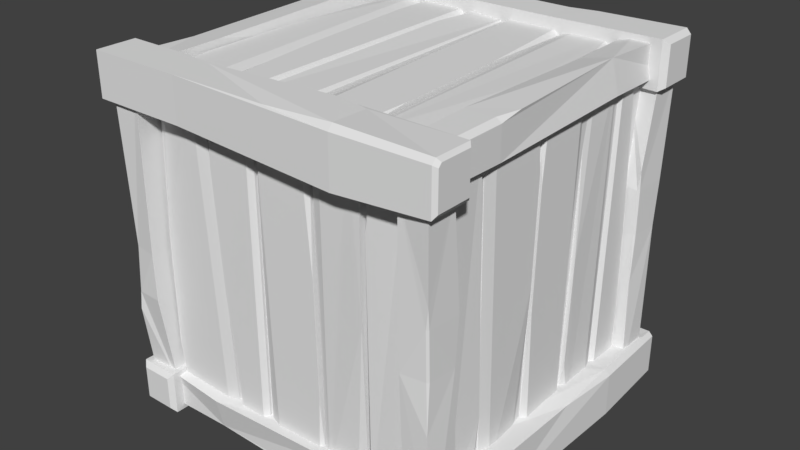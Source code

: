 # Source: Crate.blend  (saved by Blender 2.79.0; exported with 4.5.12 LTS)
import bpy
from mathutils import Matrix  # noqa: F401  (used for matrix-valued properties, if any)

bpy.ops.wm.read_factory_settings(use_empty=True)
scene = bpy.context.scene
scene.name = 'Scene'

# ---- collections
col_collection_1 = bpy.data.collections.new('Collection 1'); scene.collection.children.link(col_collection_1)

# ---- materials (node trees are filled in below, after node groups)
mat_cratematerial = bpy.data.materials.new('CrateMaterial')
mat_cratematerial.alpha_threshold = 0.0
mat_cratematerial.use_transparent_shadow = False
mat_cratematerial.roughness = 0.5

# ---- material node trees

# ---- world
world_world = bpy.data.worlds.new('World'); scene.world = world_world
world_world.color = (0.05088, 0.05088, 0.05088)
world_world.use_sun_shadow = False
world_world.sun_shadow_jitter_overblur = 0.0
world_world.cycles.sampling_method = 'MANUAL'

# ---- meshes
me_plane = bpy.data.meshes.new('Plane')
me_plane.from_pydata([(1.902, -2.326, 0.6586), (1.906, -2.335, -1.395), (1.169, -2.323, 0.6571), (1.173, -2.332, -1.396), (1.53, -2.325, 0.6578), (1.511, -2.325, 0.6578), (1.4, -2.333, -1.396), (1.419, -2.333, -1.396), (0.4184, -2.329, -1.441), (1.173, -2.282, -1.396), (1.202, -2.253, -1.396), (1.198, -2.245, 0.6568), (1.169, -2.273, 0.6569), (1.857, -2.256, -1.395), (1.905, -2.255, -1.08), (1.906, -2.305, -1.395), (1.836, -2.268, 0.6583), (1.902, -2.287, 0.6585), (1.904, -2.252, -0.404), (1.608, -2.246, 0.6577), (1.531, -2.265, 0.6576), (1.42, -2.272, -1.396), (1.497, -2.254, -1.396), (1.445, -2.251, -0.5656), (1.4, -2.289, -1.396), (1.365, -2.254, -1.396), (1.487, -2.248, 0.201), (1.474, -2.246, 0.6574), (1.511, -2.284, 0.6576), (0.4141, -2.32, 0.6125), (1.151, -2.332, -1.439), (1.147, -2.323, 0.614), (0.7118, -2.33, -1.444), (0.7311, -2.33, -1.444), (0.7639, -2.322, 0.6126), (0.7445, -2.322, 0.6119), (1.147, -2.274, 0.6138), (1.118, -2.245, 0.6137), (1.068, -2.253, -1.44), (1.151, -2.282, -1.439), (0.4875, -2.242, 0.6119), (0.415, -2.243, 0.2972), (0.4142, -2.29, 0.6124), (0.484, -2.27, -1.441), (0.4185, -2.289, -1.441), (0.4165, -2.246, -0.3787), (0.6886, -2.265, -1.445), (0.712, -2.27, -1.445), (0.7448, -2.262, 0.6116), (0.6782, -2.243, 0.6091), (0.7509, -2.246, -0.2191), (0.764, -2.278, 0.6125), (0.8101, -2.243, 0.6131), (0.7387, -2.249, -0.9868), (0.7589, -2.251, -1.443), (0.7313, -2.289, -1.444), (0.1292, -2.319, 0.6348), (0.08325, -2.327, -1.418), (0.3745, -2.32, 0.6315), (0.4015, -2.328, -1.425), (0.08351, -2.265, -1.418), (0.1124, -2.248, -1.419), (0.1372, -2.261, 0.6344), (0.1294, -2.269, 0.6346), (0.3988, -2.274, -1.198), (0.4017, -2.285, -1.425), (0.3668, -2.25, -1.427), (0.3808, -2.243, 0.1741), (0.3055, -2.243, 0.6264), (0.3747, -2.279, 0.6314), (0.116, -4.28, 0.6586), (0.1117, -4.272, -1.395), (0.8486, -4.283, 0.6571), (0.8443, -4.275, -1.396), (0.4871, -4.281, 0.6578), (0.5064, -4.281, 0.6578), (0.6174, -4.274, -1.396), (0.5981, -4.274, -1.396), (1.599, -4.278, -1.441), (0.8441, -4.325, -1.396), (0.8151, -4.353, -1.396), (0.8194, -4.361, 0.6568), (0.8484, -4.333, 0.6569), (0.16, -4.351, -1.395), (0.112, -4.352, -1.08), (0.1116, -4.302, -1.395), (0.1811, -4.339, 0.6583), (0.1158, -4.319, 0.6585), (0.1134, -4.354, -0.404), (0.4092, -4.36, 0.6577), (0.4868, -4.342, 0.6576), (0.5979, -4.334, -1.396), (0.5203, -4.352, -1.396), (0.5722, -4.356, -0.5656), (0.6173, -4.317, -1.396), (0.6522, -4.353, -1.396), (0.5307, -4.358, 0.201), (0.5436, -4.36, 0.6574), (0.5062, -4.323, 0.6576), (1.603, -4.286, 0.6125), (0.8665, -4.275, -1.439), (0.8709, -4.283, 0.614), (1.306, -4.276, -1.444), (1.286, -4.276, -1.444), (1.254, -4.284, 0.6126), (1.273, -4.284, 0.6119), (0.8706, -4.333, 0.6138), (0.8994, -4.362, 0.6137), (0.9495, -4.354, -1.44), (0.8663, -4.324, -1.439), (1.53, -4.364, 0.6119), (1.602, -4.363, 0.2972), (1.603, -4.316, 0.6124), (1.533, -4.336, -1.441), (1.599, -4.317, -1.441), (1.601, -4.361, -0.3787), (1.329, -4.342, -1.445), (1.305, -4.337, -1.445), (1.273, -4.345, 0.6116), (1.339, -4.363, 0.6091), (1.267, -4.36, -0.2191), (1.253, -4.328, 0.6125), (1.207, -4.363, 0.6131), (1.279, -4.357, -0.9868), (1.259, -4.355, -1.443), (1.286, -4.318, -1.444), (1.888, -4.287, 0.6348), (1.934, -4.279, -1.418), (1.643, -4.286, 0.6315), (1.616, -4.278, -1.425), (1.934, -4.342, -1.418), (1.905, -4.358, -1.419), (1.88, -4.345, 0.6344), (1.888, -4.337, 0.6346), (1.619, -4.332, -1.198), (1.616, -4.321, -1.425), (1.651, -4.357, -1.427), (1.637, -4.363, 0.1741), (1.712, -4.363, 0.6264), (1.643, -4.327, 0.6314), (0.1385, -2.239, 0.5912), (0.1342, -4.292, 0.583), (0.7587, -2.24, 0.5943), (0.7544, -4.293, 0.5861), (0.3972, -2.239, 0.5928), (0.4165, -2.239, 0.5929), (0.5276, -4.293, 0.5851), (0.5083, -4.293, 0.5851), (1.834, -4.331, 0.5891), (0.7542, -4.293, 0.636), (0.7252, -4.294, 0.6647), (0.7296, -2.24, 0.673), (0.7585, -2.24, 0.6442), (0.1825, -4.292, 0.662), (0.1345, -3.977, 0.663), (0.1341, -4.292, 0.6131), (0.2036, -2.239, 0.6501), (0.1383, -2.239, 0.6306), (0.1359, -3.301, 0.6658), (0.3194, -2.239, 0.6712), (0.397, -2.24, 0.653), (0.508, -4.293, 0.6453), (0.4304, -4.293, 0.6635), (0.4824, -3.463, 0.667), (0.5274, -4.293, 0.6288), (0.5624, -4.293, 0.6641), (0.4409, -2.696, 0.6699), (0.4538, -2.24, 0.6718), (0.4164, -2.24, 0.6341), (1.798, -2.279, 0.5973), (1.102, -4.344, 0.586), (1.066, -2.291, 0.5942), (1.541, -4.341, 0.5879), (1.522, -4.34, 0.5878), (1.449, -2.285, 0.5958), (1.468, -2.286, 0.5959), (1.066, -2.292, 0.6441), (1.094, -2.291, 0.6731), (1.185, -4.344, 0.6651), (1.102, -4.345, 0.6359), (1.725, -2.281, 0.6758), (1.804, -2.594, 0.6748), (1.798, -2.279, 0.6274), (1.769, -4.333, 0.6474), (1.834, -4.332, 0.6285), (1.815, -3.27, 0.6721), (1.564, -4.341, 0.6531), (1.541, -4.341, 0.6481), (1.468, -2.286, 0.6561), (1.534, -2.287, 0.675), (1.478, -3.117, 0.6714), (1.448, -2.286, 0.6395), (1.402, -2.286, 0.6744), (1.505, -3.884, 0.6683), (1.494, -4.34, 0.6664), (1.522, -4.341, 0.629), (1.039, -2.262, 0.5986), (1.085, -4.315, 0.5906), (0.7942, -2.266, 0.5976), (0.7672, -4.322, 0.5892), (1.085, -4.315, 0.6531), (1.056, -4.316, 0.6693), (1.032, -2.263, 0.6562), (1.039, -2.263, 0.6485), (0.7699, -4.095, 0.6434), (0.767, -4.322, 0.6329), (0.8019, -4.325, 0.6681), (0.7879, -2.723, 0.6745), (0.8632, -2.271, 0.6743), (0.7941, -2.266, 0.6388), (1.948, -3.508, -1.456), (1.939, -3.433, 0.5961), (1.951, -2.733, -1.438), (1.942, -2.662, 0.6112), (1.949, -3.878, -1.442), (1.949, -2.473, -1.457), (1.941, -2.5, 0.5987), (1.941, -3.92, 0.6137), (1.945, -2.982, 0.6541), (1.992, -2.662, 0.6114), (2.021, -2.638, 0.6099), (2.029, -2.708, -1.44), (2.001, -2.733, -1.438), (2.018, -3.482, 0.5981), (2.019, -3.444, 0.2816), (1.969, -3.433, 0.5962), (2.006, -3.573, -1.453), (1.987, -3.507, -1.456), (2.022, -3.469, -0.3938), (2.028, -3.801, -1.445), (2.009, -3.878, -1.442), (2.002, -3.919, 0.6139), (2.02, -3.842, 0.6112), (2.023, -2.489, -0.2323), (1.985, -2.499, 0.5988), (2.02, -2.529, 0.6009), (2.026, -2.479, -0.9999), (2.028, -2.504, -1.455), (1.99, -2.473, -1.457), (1.954, -3.081, -1.397), (1.942, -2.993, 0.6343), (1.951, -3.102, -1.416), (1.944, -2.688, 0.6441), (1.944, -3.413, 0.66), (1.952, -3.484, -1.395), (1.952, -2.751, -1.411), (2.0, -3.102, -1.416), (2.029, -3.131, -1.414), (2.021, -3.076, 0.6393), (1.992, -2.993, 0.6344), (2.032, -3.008, -1.4), (2.031, -3.065, -1.082), (1.984, -3.081, -1.397), (2.004, -2.916, 0.6512), (1.985, -2.982, 0.6542), (2.028, -3.033, -0.4067), (2.009, -2.712, 0.646), (2.004, -2.688, 0.6444), (2.012, -2.751, -1.411), (2.031, -2.817, -1.405), (2.028, -3.455, -0.5639), (1.996, -3.484, -1.395), (2.031, -3.438, -1.398), (2.025, -3.428, 0.2034), (2.023, -3.385, 0.6576), (1.985, -3.412, 0.6601), (1.955, -4.159, -1.429), (1.947, -4.255, 0.6215), (1.954, -3.913, -1.42), (1.946, -3.937, 0.6361), (2.009, -4.254, 0.6217), (2.026, -4.226, 0.6232), (2.012, -4.151, -1.429), (2.005, -4.158, -1.429), (2.0, -3.934, 0.409), (1.989, -3.937, 0.6363), (2.024, -3.971, 0.638), (2.031, -3.918, -0.9627), (2.031, -3.983, -1.417), (1.995, -3.913, -1.42), (0.01582, -3.1, -1.447), (0.04507, -3.254, 0.6003), (0.01261, -3.874, -1.46), (0.04183, -4.025, 0.5855), (0.01455, -2.73, -1.419), (0.01375, -4.133, -1.489), (0.04259, -4.187, 0.5666), (0.0434, -2.769, 0.6368), (0.0394, -3.707, 0.6408), (-0.00807, -4.025, 0.5862), (-0.03683, -4.049, 0.584), (-0.06606, -3.899, -1.461), (-0.0373, -3.875, -1.459), (-0.03386, -3.205, 0.605), (-0.03818, -3.23, 0.2873), (0.01497, -3.254, 0.6007), (-0.04298, -3.035, -1.441), (-0.02358, -3.1, -1.446), (-0.04781, -3.18, -0.3866), (-0.06395, -2.807, -1.424), (-0.04565, -2.73, -1.418), (-0.0168, -2.769, 0.6376), (-0.0351, -2.846, 0.6321), (-0.04783, -4.166, -0.2633), (-0.001044, -4.187, 0.5672), (-0.03628, -4.158, 0.5708), (-0.0586, -4.146, -1.031), (-0.06514, -4.102, -1.484), (-0.02746, -4.134, -1.488), (0.01017, -3.528, -1.404), (0.03863, -3.695, 0.6216), (0.01709, -3.506, -1.423), (0.04043, -4.0, 0.6194), (0.03715, -3.277, 0.6636), (0.01571, -3.125, -1.387), (0.01128, -3.858, -1.432), (-0.03282, -3.507, -1.422), (-0.06178, -3.478, -1.419), (-0.04044, -3.612, 0.6304), (-0.01128, -3.695, 0.6221), (-0.06835, -3.602, -1.409), (-0.06411, -3.556, -1.09), (-0.01993, -3.529, -1.404), (-0.01896, -3.773, 0.6359), (-2.783e-06, -3.707, 0.6413), (-0.05449, -3.615, -0.4163), (-0.02482, -3.977, 0.6228), (-0.01977, -4.0, 0.6202), (-0.04891, -3.858, -1.431), (-0.06767, -3.792, -1.423), (-0.05439, -3.187, -0.5571), (-0.02793, -3.126, -1.387), (-0.0629, -3.171, -1.391), (-0.04638, -3.244, 0.2085), (-0.04153, -3.305, 0.6607), (-0.004067, -3.277, 0.664), (0.00897, -2.45, -1.395), (0.03806, -2.434, 0.6577), (0.01002, -2.696, -1.396), (0.03946, -2.752, 0.6599), (-0.02447, -2.434, 0.6586), (-0.04057, -2.463, 0.659), (-0.04861, -2.458, -1.394), (-0.04093, -2.45, -1.395), (-0.01704, -2.746, 0.4335), (-0.004181, -2.752, 0.6605), (-0.03941, -2.718, 0.664), (-0.0622, -2.708, -0.9375), (-0.06669, -2.627, -1.389), (-0.0312, -2.696, -1.395)], [], [(43, 44, 45), (35, 32, 47, 48), (40, 41, 42), (0, 1, 15, 14, 18, 17), (27, 26, 23, 25, 10, 11), (54, 53, 50, 52, 37, 38), (31, 30, 39, 36), (8, 29, 42, 41, 45, 44), (9, 12, 11, 10), (3, 2, 12, 9), (13, 14, 15), (16, 17, 18), (7, 4, 20, 21), (19, 22, 21, 20), (16, 18, 14, 13, 22, 19), (23, 24, 25), (36, 39, 38, 37), (26, 27, 28), (5, 6, 24, 23, 26, 28), (46, 49, 48, 47), (43, 45, 41, 40, 49, 46), (50, 51, 52), (53, 54, 55), (33, 34, 51, 50, 53, 55), (68, 67, 64, 66, 61, 62), (60, 63, 62, 61), (57, 56, 63, 60), (64, 65, 66), (67, 68, 69), (58, 59, 65, 64, 67, 69), (113, 114, 115), (105, 102, 117, 118), (110, 111, 112), (70, 71, 85, 84, 88, 87), (97, 96, 93, 95, 80, 81), (124, 123, 120, 122, 107, 108), (101, 100, 109, 106), (78, 99, 112, 111, 115, 114), (79, 82, 81, 80), (73, 72, 82, 79), (83, 84, 85), (86, 87, 88), (77, 74, 90, 91), (89, 92, 91, 90), (86, 88, 84, 83, 92, 89), (93, 94, 95), (106, 109, 108, 107), (96, 97, 98), (75, 76, 94, 93, 96, 98), (116, 119, 118, 117), (113, 115, 111, 110, 119, 116), (120, 121, 122), (123, 124, 125), (103, 104, 121, 120, 123, 125), (138, 137, 134, 136, 131, 132), (130, 133, 132, 131), (127, 126, 133, 130), (134, 135, 136), (137, 138, 139), (128, 129, 135, 134, 137, 139), (183, 184, 185), (175, 172, 187, 188), (180, 181, 182), (140, 141, 155, 154, 158, 157), (167, 166, 163, 165, 150, 151), (194, 193, 190, 192, 177, 178), (171, 170, 179, 176), (148, 169, 182, 181, 185, 184), (149, 152, 151, 150), (143, 142, 152, 149), (153, 154, 155), (156, 157, 158), (147, 144, 160, 161), (159, 162, 161, 160), (156, 158, 154, 153, 162, 159), (163, 164, 165), (176, 179, 178, 177), (166, 167, 168), (145, 146, 164, 163, 166, 168), (186, 189, 188, 187), (183, 185, 181, 180, 189, 186), (190, 191, 192), (193, 194, 195), (173, 174, 191, 190, 193, 195), (208, 207, 204, 206, 201, 202), (200, 203, 202, 201), (197, 196, 203, 200), (204, 205, 206), (207, 208, 209), (198, 199, 205, 204, 207, 209), (253, 254, 255), (245, 242, 257, 258), (250, 251, 252), (210, 211, 225, 224, 228, 227), (237, 236, 233, 235, 220, 221), (264, 263, 260, 262, 247, 248), (241, 240, 249, 246), (218, 239, 252, 251, 255, 254), (219, 222, 221, 220), (213, 212, 222, 219), (223, 224, 225), (226, 227, 228), (217, 214, 230, 231), (229, 232, 231, 230), (226, 228, 224, 223, 232, 229), (233, 234, 235), (246, 249, 248, 247), (236, 237, 238), (215, 216, 234, 233, 236, 238), (256, 259, 258, 257), (253, 255, 251, 250, 259, 256), (260, 261, 262), (263, 264, 265), (243, 244, 261, 260, 263, 265), (278, 277, 274, 276, 271, 272), (270, 273, 272, 271), (267, 266, 273, 270), (274, 275, 276), (277, 278, 279), (268, 269, 275, 274, 277, 279), (323, 324, 325), (315, 312, 327, 328), (320, 321, 322), (280, 281, 295, 294, 298, 297), (307, 306, 303, 305, 290, 291), (334, 333, 330, 332, 317, 318), (311, 310, 319, 316), (288, 309, 322, 321, 325, 324), (289, 292, 291, 290), (283, 282, 292, 289), (293, 294, 295), (296, 297, 298), (287, 284, 300, 301), (299, 302, 301, 300), (296, 298, 294, 293, 302, 299), (303, 304, 305), (316, 319, 318, 317), (306, 307, 308), (285, 286, 304, 303, 306, 308), (326, 329, 328, 327), (323, 325, 321, 320, 329, 326), (330, 331, 332), (333, 334, 335), (313, 314, 331, 330, 333, 335), (348, 347, 344, 346, 341, 342), (340, 343, 342, 341), (337, 336, 343, 340), (344, 345, 346), (347, 348, 349), (338, 339, 345, 344, 347, 349)])
_uv = me_plane.uv_layers.new(name='UVMap')
_uv.uv.foreach_set('vector', [0.3088, 0.8629, 0.3103, 0.8629, 0.3104, 0.8871, 0.3155, 0.9565, 0.3155, 0.9096, 0.3169, 0.9096, 0.3169, 0.9565, 0.3089, 0.9097, 0.3105, 0.9025, 0.3105, 0.9097, 0.3245, 0.8628, 0.3245, 0.9096, 0.3238, 0.9096, 0.3227, 0.9024, 0.3227, 0.887, 0.3236, 0.8628, 0.1806, 0.9106, 0.1803, 0.9002, 0.1813, 0.8828, 0.1832, 0.8639, 0.1869, 0.8639, 0.1869, 0.9106, 0.3752, 0.8629, 0.3747, 0.8525, 0.3751, 0.835, 0.3764, 0.816, 0.3835, 0.816, 0.3822, 0.8628, 0.4398, 0.816, 0.4398, 0.8628, 0.4387, 0.8628, 0.4387, 0.816, 0.4115, 0.816, 0.4115, 0.8628, 0.4108, 0.8628, 0.4097, 0.8556, 0.4097, 0.8402, 0.4106, 0.816, 0.1875, 0.8639, 0.1875, 0.9107, 0.1869, 0.9106, 0.1869, 0.8639, 0.2262, 0.817, 0.2262, 0.8638, 0.2251, 0.8638, 0.2251, 0.817, 0.3227, 0.9096, 0.3227, 0.9024, 0.3238, 0.9096, 0.3289, 0.8633, 0.3274, 0.8634, 0.3261, 0.8392, 0.4328, 0.816, 0.4328, 0.8628, 0.4314, 0.8628, 0.4314, 0.816, 0.3341, 0.863, 0.3341, 0.8161, 0.3359, 0.816, 0.3359, 0.8629, 0.3289, 0.8633, 0.3261, 0.8392, 0.3252, 0.8238, 0.3259, 0.8166, 0.3341, 0.8161, 0.3341, 0.863, 0.1539, 0.8828, 0.1531, 0.8639, 0.1539, 0.8639, 0.3841, 0.816, 0.3841, 0.8628, 0.3822, 0.8628, 0.3835, 0.816, 0.1539, 0.9003, 0.1539, 0.9107, 0.153, 0.9107, 0.1521, 0.9107, 0.1521, 0.8639, 0.1531, 0.8639, 0.1539, 0.8828, 0.1539, 0.9003, 0.153, 0.9107, 0.3041, 0.8628, 0.3045, 0.9096, 0.303, 0.9097, 0.3036, 0.8628, 0.3088, 0.8629, 0.3104, 0.8871, 0.3105, 0.9025, 0.3089, 0.9097, 0.3045, 0.9096, 0.3041, 0.8628, 0.3751, 0.835, 0.3754, 0.816, 0.3764, 0.816, 0.4389, 0.8993, 0.4389, 0.9097, 0.4381, 0.9097, 0.4371, 0.9097, 0.4371, 0.8629, 0.4381, 0.8629, 0.4389, 0.8818, 0.4389, 0.8993, 0.4381, 0.9097, 0.4091, 0.9096, 0.4071, 0.8994, 0.406, 0.8681, 0.4066, 0.8629, 0.4124, 0.8629, 0.4129, 0.9097, 0.4131, 0.8629, 0.4131, 0.9097, 0.4129, 0.9097, 0.4124, 0.8629, 0.4272, 0.816, 0.4272, 0.8628, 0.4261, 0.8628, 0.4258, 0.816, 0.3553, 0.8681, 0.3551, 0.8629, 0.3559, 0.8629, 0.4071, 0.8994, 0.4091, 0.9096, 0.4075, 0.9098, 0.3541, 0.9098, 0.3541, 0.8629, 0.3551, 0.8629, 0.3553, 0.8681, 0.3559, 0.8994, 0.3551, 0.9098, 0.3524, 0.863, 0.3539, 0.863, 0.354, 0.8872, 0.3141, 0.9565, 0.3141, 0.9096, 0.3155, 0.9096, 0.3155, 0.9565, 0.3524, 0.9097, 0.3541, 0.9026, 0.3541, 0.9097, 0.3105, 0.9096, 0.3105, 0.8628, 0.3112, 0.8628, 0.3123, 0.87, 0.3123, 0.8854, 0.3114, 0.9096, 0.1825, 0.8638, 0.1822, 0.8534, 0.1832, 0.8359, 0.185, 0.817, 0.1887, 0.817, 0.1887, 0.8638, 0.3846, 0.8629, 0.3841, 0.8525, 0.3844, 0.835, 0.3858, 0.816, 0.3928, 0.816, 0.3916, 0.8628, 0.4353, 0.8628, 0.4353, 0.816, 0.4364, 0.816, 0.4364, 0.8628, 0.4133, 0.816, 0.4133, 0.8628, 0.4126, 0.8628, 0.4115, 0.8556, 0.4115, 0.8402, 0.4124, 0.816, 0.1894, 0.817, 0.1894, 0.8638, 0.1887, 0.8638, 0.1887, 0.817, 0.2274, 0.817, 0.2274, 0.8638, 0.2262, 0.8638, 0.2262, 0.817, 0.3124, 0.8628, 0.3123, 0.87, 0.3112, 0.8628, 0.3396, 0.8633, 0.3381, 0.8634, 0.3367, 0.8392, 0.4341, 0.816, 0.4341, 0.8628, 0.4328, 0.8628, 0.4328, 0.816, 0.3448, 0.863, 0.3448, 0.8161, 0.3465, 0.816, 0.3465, 0.8629, 0.3396, 0.8633, 0.3367, 0.8392, 0.3359, 0.8238, 0.3366, 0.8166, 0.3448, 0.8161, 0.3448, 0.863, 0.1728, 0.8828, 0.172, 0.8639, 0.1728, 0.8639, 0.3935, 0.816, 0.3935, 0.8628, 0.3916, 0.8628, 0.3928, 0.816, 0.1728, 0.9003, 0.1728, 0.9107, 0.1719, 0.9107, 0.171, 0.9107, 0.171, 0.8639, 0.172, 0.8639, 0.1728, 0.8828, 0.1728, 0.9003, 0.1719, 0.9107, 0.3477, 0.8629, 0.3481, 0.9097, 0.3465, 0.9097, 0.3472, 0.8629, 0.3524, 0.863, 0.354, 0.8872, 0.3541, 0.9026, 0.3524, 0.9097, 0.3481, 0.9097, 0.3477, 0.8629, 0.3844, 0.835, 0.3848, 0.8161, 0.3858, 0.816, 0.4389, 0.8733, 0.4389, 0.8629, 0.4398, 0.8629, 0.4407, 0.8629, 0.4407, 0.9097, 0.4397, 0.9097, 0.4389, 0.8908, 0.4389, 0.8733, 0.4398, 0.8629, 0.2048, 0.9106, 0.2029, 0.9004, 0.2018, 0.8691, 0.2024, 0.8639, 0.2082, 0.8639, 0.2087, 0.9107, 0.2088, 0.8639, 0.2088, 0.9107, 0.2087, 0.9107, 0.2082, 0.8639, 0.2173, 0.817, 0.2173, 0.8638, 0.2162, 0.8638, 0.2159, 0.817, 0.1553, 0.8691, 0.1551, 0.8639, 0.1559, 0.8639, 0.2029, 0.9004, 0.2048, 0.9106, 0.2033, 0.9108, 0.1541, 0.9108, 0.1541, 0.8639, 0.1551, 0.8639, 0.1553, 0.8691, 0.1559, 0.9004, 0.1551, 0.9108, 0.3613, 0.8629, 0.3628, 0.8629, 0.3632, 0.8871, 0.4407, 0.9097, 0.4407, 0.8629, 0.4421, 0.8629, 0.4421, 0.9097, 0.3618, 0.9097, 0.3634, 0.9025, 0.3634, 0.9097, 0.1984, 0.817, 0.1984, 0.8638, 0.1977, 0.8638, 0.1966, 0.8566, 0.1966, 0.8412, 0.1975, 0.817, 0.3998, 0.9097, 0.3995, 0.8993, 0.4005, 0.8818, 0.4023, 0.8629, 0.406, 0.8629, 0.406, 0.9097, 0.347, 0.8629, 0.3465, 0.8525, 0.3469, 0.835, 0.3482, 0.816, 0.3552, 0.816, 0.354, 0.8628, 0.4353, 0.816, 0.4353, 0.8628, 0.4341, 0.8628, 0.4341, 0.816, 0.4061, 0.816, 0.4061, 0.8628, 0.4054, 0.8628, 0.4043, 0.8556, 0.4043, 0.8402, 0.4052, 0.816, 0.4175, 0.816, 0.4175, 0.8628, 0.4169, 0.8628, 0.4169, 0.8161, 0.4187, 0.816, 0.4187, 0.8628, 0.4175, 0.8628, 0.4175, 0.816, 0.1101, 0.9106, 0.1113, 0.9034, 0.1114, 0.9106, 0.1098, 0.8638, 0.1114, 0.8638, 0.1113, 0.888, 0.2321, 0.8639, 0.2321, 0.9107, 0.2308, 0.9107, 0.2308, 0.8639, 0.1072, 0.8638, 0.1045, 0.9106, 0.1028, 0.9106, 0.1054, 0.8638, 0.1098, 0.8638, 0.1113, 0.888, 0.1113, 0.9034, 0.1101, 0.9106, 0.1045, 0.9106, 0.1072, 0.8638, 0.4005, 0.8818, 0.4015, 0.8629, 0.4023, 0.8629, 0.3559, 0.816, 0.3559, 0.8628, 0.354, 0.8628, 0.3552, 0.816, 0.3995, 0.8993, 0.3998, 0.9097, 0.3988, 0.9097, 0.4335, 0.8629, 0.4335, 0.9097, 0.4325, 0.9097, 0.4317, 0.8908, 0.4317, 0.8733, 0.4326, 0.8629, 0.3567, 0.8629, 0.3575, 0.9097, 0.3559, 0.9097, 0.3561, 0.8629, 0.3613, 0.8629, 0.3632, 0.8871, 0.3634, 0.9025, 0.3618, 0.9097, 0.3575, 0.9097, 0.3567, 0.8629, 0.3469, 0.835, 0.3473, 0.816, 0.3482, 0.816, 0.4299, 0.8733, 0.4299, 0.8629, 0.4308, 0.8629, 0.4317, 0.8629, 0.4317, 0.9097, 0.4307, 0.9097, 0.4299, 0.8908, 0.4299, 0.8733, 0.4308, 0.8629, 0.1172, 0.9111, 0.1153, 0.9009, 0.1141, 0.8696, 0.1148, 0.8644, 0.1205, 0.8644, 0.121, 0.9112, 0.1212, 0.8644, 0.1212, 0.9112, 0.121, 0.9112, 0.1205, 0.8644, 0.1025, 0.8638, 0.1025, 0.9106, 0.1013, 0.9106, 0.1011, 0.8638, 0.1141, 0.8696, 0.1139, 0.8644, 0.1148, 0.8644, 0.1153, 0.9009, 0.1172, 0.9111, 0.1156, 0.9113, 0.193, 0.817, 0.193, 0.8638, 0.192, 0.8638, 0.1918, 0.8586, 0.1912, 0.8274, 0.192, 0.817, 0.1617, 0.8639, 0.1632, 0.8639, 0.1633, 0.8881, 0.2187, 0.817, 0.2187, 0.8639, 0.2173, 0.8638, 0.2173, 0.817, 0.1618, 0.9107, 0.1634, 0.9035, 0.1634, 0.9107, 0.4151, 0.816, 0.4151, 0.8628, 0.4144, 0.8628, 0.4133, 0.8556, 0.4133, 0.8402, 0.4142, 0.816, 0.4204, 0.9098, 0.4202, 0.8994, 0.421, 0.8819, 0.4226, 0.863, 0.4251, 0.8629, 0.4251, 0.9096, 0.3564, 0.8629, 0.3559, 0.8525, 0.3563, 0.835, 0.3576, 0.816, 0.3647, 0.816, 0.3634, 0.8628, 0.441, 0.816, 0.441, 0.8627, 0.4398, 0.8627, 0.4398, 0.816, 0.2055, 0.817, 0.2055, 0.8637, 0.2049, 0.8637, 0.2038, 0.8566, 0.2038, 0.8412, 0.2046, 0.817, 0.4234, 0.8628, 0.4234, 0.8161, 0.424, 0.816, 0.424, 0.8627, 0.4223, 0.8628, 0.4223, 0.8161, 0.4234, 0.8161, 0.4234, 0.8628, 0.3153, 0.816, 0.3142, 0.8232, 0.3141, 0.816, 0.3156, 0.8628, 0.3141, 0.8628, 0.3142, 0.8386, 0.324, 0.9096, 0.324, 0.9565, 0.3227, 0.9565, 0.3227, 0.9096, 0.3208, 0.8628, 0.3235, 0.816, 0.3252, 0.816, 0.3226, 0.8628, 0.3156, 0.8628, 0.3142, 0.8386, 0.3142, 0.8232, 0.3153, 0.816, 0.3235, 0.816, 0.3208, 0.8628, 0.3341, 0.8913, 0.3349, 0.9102, 0.3341, 0.9103, 0.3653, 0.816, 0.3653, 0.8628, 0.3634, 0.8628, 0.3647, 0.816, 0.3341, 0.8738, 0.3341, 0.8634, 0.3349, 0.8634, 0.3359, 0.8634, 0.3359, 0.9102, 0.3349, 0.9102, 0.3341, 0.8913, 0.3341, 0.8738, 0.3349, 0.8634, 0.157, 0.8639, 0.1575, 0.9107, 0.1559, 0.9107, 0.1565, 0.8639, 0.1617, 0.8639, 0.1633, 0.8881, 0.1634, 0.9035, 0.1618, 0.9107, 0.1575, 0.9107, 0.157, 0.8639, 0.3563, 0.835, 0.3566, 0.816, 0.3576, 0.816, 0.4007, 0.8264, 0.4007, 0.8161, 0.4016, 0.816, 0.4025, 0.816, 0.4025, 0.8628, 0.4015, 0.8629, 0.4007, 0.8439, 0.4007, 0.8264, 0.4016, 0.816, 0.1278, 0.9111, 0.1259, 0.9009, 0.1248, 0.8696, 0.1254, 0.8644, 0.1312, 0.8644, 0.1317, 0.9112, 0.1318, 0.8644, 0.1318, 0.9112, 0.1317, 0.9112, 0.1312, 0.8644, 0.1227, 0.8644, 0.1227, 0.9111, 0.1216, 0.9111, 0.1213, 0.8644, 0.1248, 0.8696, 0.1246, 0.8644, 0.1254, 0.8644, 0.1259, 0.9009, 0.1278, 0.9111, 0.1262, 0.9113, 0.224, 0.8639, 0.224, 0.9107, 0.223, 0.9107, 0.2228, 0.9055, 0.2222, 0.8743, 0.2231, 0.8639, 0.3899, 0.863, 0.3914, 0.863, 0.3915, 0.8872, 0.43, 0.8628, 0.43, 0.816, 0.4314, 0.816, 0.4314, 0.8628, 0.39, 0.9097, 0.3916, 0.9026, 0.3916, 0.9097, 0.4205, 0.816, 0.4205, 0.8627, 0.4198, 0.8627, 0.4187, 0.8556, 0.4187, 0.8402, 0.4196, 0.816, 0.4253, 0.9098, 0.4251, 0.8994, 0.4259, 0.8819, 0.4275, 0.863, 0.4299, 0.8629, 0.4299, 0.9096, 0.1584, 0.9254, 0.158, 0.915, 0.1583, 0.8975, 0.1597, 0.8785, 0.1667, 0.8785, 0.1655, 0.9253, 0.2336, 0.9252, 0.2336, 0.8785, 0.2347, 0.8785, 0.2347, 0.9252, 0.4223, 0.816, 0.4223, 0.8627, 0.4216, 0.8627, 0.4205, 0.8555, 0.4205, 0.8402, 0.4214, 0.816, 0.4252, 0.8627, 0.4252, 0.8161, 0.4258, 0.816, 0.4258, 0.8627, 0.424, 0.8627, 0.424, 0.8161, 0.4252, 0.8161, 0.4252, 0.8627, 0.313, 0.8628, 0.3141, 0.8557, 0.3141, 0.8628, 0.3126, 0.816, 0.3141, 0.816, 0.3141, 0.8402, 0.3124, 0.9565, 0.3124, 0.9096, 0.3138, 0.9096, 0.3138, 0.9565, 0.3074, 0.816, 0.3048, 0.8628, 0.303, 0.8628, 0.3057, 0.816, 0.3126, 0.816, 0.3141, 0.8402, 0.3141, 0.8557, 0.313, 0.8628, 0.3048, 0.8628, 0.3074, 0.816, 0.3432, 0.8913, 0.344, 0.9102, 0.3432, 0.9103, 0.1674, 0.8785, 0.1674, 0.9253, 0.1655, 0.9253, 0.1667, 0.8785, 0.3432, 0.8738, 0.3432, 0.8634, 0.344, 0.8634, 0.345, 0.8634, 0.345, 0.9102, 0.344, 0.9102, 0.3432, 0.8913, 0.3432, 0.8738, 0.344, 0.8634, 0.3852, 0.8629, 0.3857, 0.9097, 0.3841, 0.9097, 0.3847, 0.8629, 0.3899, 0.863, 0.3915, 0.8872, 0.3916, 0.9026, 0.39, 0.9097, 0.3857, 0.9097, 0.3852, 0.8629, 0.1583, 0.8975, 0.1587, 0.8785, 0.1597, 0.8785, 0.1988, 0.8889, 0.1988, 0.8786, 0.1996, 0.8785, 0.2005, 0.8785, 0.2005, 0.9253, 0.1996, 0.9253, 0.1988, 0.9064, 0.1988, 0.8889, 0.1996, 0.8785, 0.378, 0.9096, 0.3761, 0.8994, 0.3749, 0.8681, 0.3756, 0.8629, 0.3814, 0.8629, 0.3818, 0.9097, 0.382, 0.8629, 0.382, 0.9097, 0.3818, 0.9097, 0.3814, 0.8629, 0.3465, 0.8634, 0.3465, 0.9101, 0.3454, 0.9101, 0.3451, 0.8634, 0.3749, 0.8681, 0.3747, 0.863, 0.3756, 0.8629, 0.3761, 0.8994, 0.378, 0.9096, 0.3764, 0.9098, 0.4371, 0.8629, 0.4371, 0.9097, 0.4361, 0.9097, 0.4359, 0.9045, 0.4353, 0.8733, 0.4362, 0.8629])
me_plane.materials.append(mat_cratematerial)
me_plane.use_remesh_preserve_volume = False
me_plane.use_remesh_preserve_attributes = False
me_plane.use_mirror_vertex_groups = False
me_plane.update()
me_cube_001 = bpy.data.meshes.new('Cube.001')
me_cube_001.from_pydata([(0.364, 8.752, -10.29), (0.364, 6.752, -10.29), (0.364, 6.752, -8.287), (-0.5268, 8.752, -10.29), (-0.5268, 6.752, -8.287), (-0.5268, 6.752, -10.29), (0.364, 8.752, -8.459), (0.364, 8.581, -8.287), (0.5497, 8.778, -8.261), (-0.5268, 8.581, -8.287), (-0.5268, 8.752, -8.459), (-0.7168, 8.752, -8.287), (0.5745, -6.936, -10.56), (0.5745, -9.364, -10.56), (-0.5268, -7.145, -10.29), (-0.5268, -9.145, -8.287), (-0.5268, -9.145, -10.29), (0.3877, -6.936, -8.29), (0.3877, -7.092, -8.133), (0.5497, -7.119, -8.261), (-0.5268, -7.316, -8.287), (-0.5268, -7.145, -8.459), (-0.7168, -7.145, -8.287), (0.5745, -9.364, -8.379), (0.5745, -9.112, -8.127), (0.1306, -9.145, -8.287), (1.174, -9.044, -10.12), (1.153, -9.202, -10.33), (1.153, -7.109, -10.33), (1.174, -7.31, -10.12), (1.174, -7.31, -8.388), (1.152, -7.121, -8.242), (1.174, -8.89, -8.388), (1.153, -8.999, -8.234), (1.174, -9.044, -8.542), (1.153, -9.202, -8.437), (-1.175, -8.968, -8.464), (-1.151, -9.145, -8.287), (-1.175, -8.968, -10.11), (-1.151, -9.145, -10.29), (-1.175, -7.322, -10.11), (-1.151, -7.145, -10.29), (-1.175, -7.322, -8.464), (-1.151, -7.145, -8.287), (-1.129, 6.752, -10.29), (-1.157, 6.985, -10.05), (-1.129, 6.752, -8.287), (-1.157, 6.985, -8.52), (-1.157, 8.519, -10.05), (-1.129, 8.752, -10.29), (-1.129, 8.752, -8.287), (-1.157, 8.519, -8.52), (1.161, 6.842, -10.2), (1.121, 6.658, -10.38), (1.121, 6.658, -8.193), (1.161, 6.842, -8.377), (1.161, 8.663, -10.2), (1.121, 8.846, -10.38), (1.121, 8.846, -8.193), (1.161, 8.663, -8.377), (-0.8658, 2.68, -24.7), (-0.8658, 2.68, -22.7), (-1.115, -4.124, -24.7), (-0.8511, -4.124, -22.58), (-0.8658, -4.124, -24.7), (-1.169, 3.007, -22.87), (-1.105, 2.68, -22.7), (-1.131, 4.098, -22.67), (-1.09, -4.124, -22.58), (-1.115, -4.124, -22.87), (-1.128, -5.575, -22.7), (0.8516, 4.288, -24.82), (1.169, 4.288, -24.82), (0.8789, -4.124, -24.7), (1.146, -4.124, -22.55), (1.146, -4.124, -24.7), (0.8515, 2.861, -22.7), (0.872, 2.861, -22.55), (0.8755, 4.098, -22.67), (0.9014, -4.124, -22.55), (0.8789, -4.124, -22.87), (0.8789, -5.575, -22.7), (1.169, 4.288, -22.79), (1.136, 4.288, -22.54), (1.141, 0.8973, -22.7), (1.12, 8.927, -24.45), (1.148, 8.707, -24.74), (0.8742, 8.707, -24.74), (0.9113, 8.927, -24.45), (0.9113, 8.927, -22.86), (0.8757, 8.696, -22.66), (1.101, 8.927, -22.86), (1.122, 8.707, -22.65), (1.12, 8.927, -23.0), (1.148, 8.707, -22.85), (1.092, -9.084, -22.88), (1.141, -8.891, -22.7), (1.119, -9.084, -24.34), (1.141, -8.891, -24.7), (0.9279, -9.084, -24.52), (0.8789, -8.891, -24.7), (0.9003, -9.084, -23.06), (0.8789, -8.891, -22.7), (-0.8658, -8.722, -24.7), (-0.8963, -8.935, -24.47), (-0.8658, -8.722, -22.7), (-0.8963, -8.935, -22.93), (-1.097, -8.935, -24.47), (-1.128, -8.722, -24.7), (-1.128, -8.722, -22.7), (-1.097, -8.935, -22.93), (-0.8776, 8.771, -24.61), (-0.8535, 8.461, -24.79), (-0.8535, 8.461, -22.61), (-0.8776, 8.771, -22.79), (-1.116, 8.771, -24.61), (-1.14, 8.461, -22.61), (-1.116, 8.771, -22.79), (-1.169, 3.007, -24.66), (-1.133, 2.968, -24.7), (-1.155, 2.091, -24.7), (-1.104, 8.461, -24.79), (-1.14, 8.461, -24.61), (1.06, -8.835, -10.04), (-0.8871, -8.835, -8.61), (0.8559, -8.835, -10.04), (0.8559, -8.835, -8.519), (1.06, 8.571, -10.04), (1.06, 8.571, -8.519), (0.8559, 8.571, -10.04), (0.8559, 8.571, -8.519), (0.8821, 3.789, -10.18), (0.8348, 3.789, -8.701), (1.081, 3.789, -9.853), (1.033, 3.789, -8.375), (0.8483, -4.359, -10.09), (-1.091, -8.835, -8.61), (0.8483, -4.359, -8.463), (1.067, -4.359, -10.09), (1.06, -8.835, -8.698), (1.025, -8.835, -8.519), (1.032, -4.359, -8.463), (1.067, -4.359, -8.642), (1.067, -3.143, -8.462), (-0.8871, -8.835, -10.13), (-1.091, 8.571, -8.61), (-1.091, 8.571, -10.13), (-0.8871, 8.571, -8.61), (-0.8871, 8.571, -10.13), (-0.9133, 3.789, -8.466), (-0.866, 3.789, -9.945), (-1.112, 3.313, -8.651), (-1.08, 4.202, -10.27), (-0.8795, -4.359, -8.554), (-0.8795, -4.359, -10.18), (-1.098, -4.359, -8.773), (-1.091, -8.835, -9.948), (-1.056, -8.835, -10.13), (-1.063, -4.359, -10.18), (-1.098, -4.359, -10.0), (-1.098, -3.143, -10.18), (1.069, -8.326, -22.91), (1.128, 6.818, -24.33), (1.069, -6.77, -22.91), (1.069, -6.77, -24.43), (-1.001, -8.326, -22.91), (-1.001, -8.326, -24.43), (-1.001, -6.77, -22.91), (-1.001, -6.77, -24.43), (-0.5246, -6.97, -22.76), (-0.5246, -6.609, -24.24), (-0.5246, -8.487, -23.09), (-0.5246, -8.125, -24.57), (0.5422, -6.712, -22.85), (1.128, 8.373, -24.33), (0.5422, -6.712, -24.48), (0.5422, -8.383, -22.85), (1.069, -8.326, -24.25), (1.069, -8.058, -24.43), (0.5422, -8.116, -24.48), (0.5422, -8.383, -24.3), (0.3829, -8.382, -24.48), (1.128, 6.818, -22.82), (-1.054, 8.373, -24.33), (-1.054, 8.373, -22.82), (-1.054, 6.818, -24.33), (-1.054, 6.818, -22.82), (-0.5246, 7.018, -24.48), (-0.5246, 6.656, -23.0), (-0.4623, 8.534, -24.29), (-0.5787, 8.29, -22.67), (0.5422, 6.76, -24.39), (0.5422, 6.76, -22.76), (0.5422, 8.431, -24.17), (1.128, 8.373, -23.0), (1.128, 8.106, -22.82), (0.5422, 8.163, -22.76), (0.5422, 8.431, -22.94), (0.3829, 8.429, -22.76), (-1.091, -8.87, -9.285), (-0.9025, -8.87, -9.285), (-1.091, -7.427, -9.285), (0.92, -8.348, -24.41), (-1.091, -8.313, -23.68), (-0.9025, -8.211, -23.68), (-1.091, -6.87, -23.68), (-0.9025, -6.87, -23.68), (-1.091, -7.163, -18.96), (-0.9025, -7.163, -18.96), (-0.9025, -8.919, -18.96), (-1.086, -7.276, -16.79), (-0.9079, -8.909, -16.79), (1.109, -8.348, -24.41), (-1.065, -8.86, -18.96), (-1.077, -8.782, -18.96), (-1.079, -8.875, -19.84), (-1.072, -8.67, -16.79), (-1.059, -8.747, -16.79), (-1.07, -8.756, -14.48), (-0.9025, -7.534, -9.285), (-0.932, -7.427, -9.285), (-0.9374, -7.276, -16.79), (-0.9079, -7.383, -16.79), (-0.9065, -7.245, -17.37), (1.109, -6.905, -24.41), (1.109, -8.908, -10.01), (0.92, -8.806, -10.01), (1.109, -7.465, -10.01), (0.92, -7.465, -10.01), (1.109, -7.022, -14.73), (0.92, -7.022, -14.73), (0.92, -8.778, -14.73), (1.104, -7.135, -16.91), (0.9255, -8.768, -16.91), (1.082, -8.719, -14.73), (1.095, -8.641, -14.73), (1.097, -8.734, -13.85), (1.09, -8.528, -16.91), (1.077, -8.606, -16.91), (1.088, -8.615, -19.21), (0.92, -7.012, -24.41), (0.9495, -6.905, -24.41), (0.955, -7.135, -16.91), (0.9255, -7.242, -16.91), (0.924, -7.104, -16.32), (1.109, 6.401, -24.41), (0.92, 6.401, -24.41), (1.109, 7.845, -24.41), (-0.917, 8.574, -9.285), (1.109, 6.958, -10.01), (0.92, 7.06, -10.01), (1.109, 8.402, -10.01), (0.92, 8.402, -10.01), (1.109, 8.108, -14.73), (0.92, 8.108, -14.73), (0.92, 6.353, -14.73), (1.104, 7.996, -16.91), (0.9255, 6.363, -16.91), (-0.917, 7.131, -9.285), (1.082, 6.412, -14.73), (1.095, 6.489, -14.73), (1.097, 6.397, -13.85), (1.09, 6.602, -16.91), (1.077, 6.524, -16.91), (1.088, 6.515, -19.21), (0.92, 7.737, -24.41), (0.9495, 7.845, -24.41), (0.955, 7.996, -16.91), (0.9255, 7.888, -16.91), (0.924, 8.026, -16.32), (-1.106, 7.131, -9.285), (-0.8911, 6.837, -23.68), (-0.9045, 8.281, -23.68), (-1.08, 6.837, -23.68), (-1.08, 8.281, -23.68), (-1.138, 6.837, -18.96), (-1.138, 8.281, -18.96), (-0.9082, 8.281, -18.96), (-1.123, 6.879, -16.79), (-0.9095, 8.239, -16.79), (-0.9159, 7.042, -18.96), (-0.9261, 6.945, -18.96), (-0.9139, 6.932, -19.84), (-0.9408, 6.986, -16.79), (-0.9306, 7.084, -16.79), (-0.9295, 6.998, -14.48), (-1.092, 8.574, -9.285), (-1.106, 8.349, -9.285), (-1.123, 8.014, -16.79), (-1.109, 8.239, -16.79), (-1.127, 8.25, -17.37)], [], [(5, 4, 46, 44), (7, 9, 4, 2), (53, 54, 2, 1), (9, 11, 50, 46, 4), (56, 59, 55, 52), (16, 15, 37, 39), (3, 10, 6, 0), (3, 0, 1, 5), (58, 8, 7, 2, 54), (49, 50, 11, 10, 3), (45, 47, 51, 48), (1, 2, 4, 5), (6, 7, 8), (9, 10, 11), (9, 7, 6, 10), (0, 6, 8, 58, 57), (12, 17, 19, 31, 28), (41, 14, 16, 39), (27, 35, 23, 13), (14, 21, 17, 12), (14, 12, 13, 16), (13, 23, 25, 15, 16), (31, 19, 18, 24, 33), (38, 36, 42, 40), (41, 43, 22, 21, 14), (18, 20, 15, 25, 24), (17, 18, 19), (20, 21, 22), (20, 18, 17, 21), (12, 28, 27, 13), (23, 24, 25), (33, 24, 23, 35), (27, 28, 29, 26), (30, 29, 28, 31), (34, 32, 33, 35), (32, 30, 31, 33), (35, 27, 26, 34), (29, 30, 32, 34, 26), (43, 41, 40, 42), (37, 43, 42, 36), (39, 37, 36, 38), (41, 39, 38, 40), (20, 22, 43, 37, 15), (49, 44, 45, 48), (44, 46, 47, 45), (46, 50, 51, 47), (50, 49, 48, 51), (49, 3, 5, 44), (59, 56, 57, 58), (53, 57, 56, 52), (58, 54, 55, 59), (54, 53, 52, 55), (0, 57, 53, 1), (64, 63, 105, 103), (66, 68, 63, 61), (112, 113, 61, 60), (68, 70, 109, 105, 63), (115, 117, 114, 111), (75, 74, 96, 98), (118, 65, 67, 116, 122), (62, 69, 65, 118, 120), (116, 67, 66, 61, 113), (108, 109, 70, 69, 62), (104, 106, 110, 107), (60, 61, 63, 64), (65, 66, 67), (68, 69, 70), (68, 66, 65, 69), (112, 121, 115, 111), (71, 76, 78, 90, 87), (86, 94, 82, 72), (72, 82, 84, 74, 75), (90, 78, 77, 83, 92), (97, 95, 101, 99), (100, 102, 81, 80, 73), (77, 79, 74, 84, 83), (76, 77, 78), (79, 80, 81), (82, 83, 84), (92, 83, 82, 94), (86, 87, 88, 85), (89, 88, 87, 90), (93, 91, 92, 94), (91, 89, 90, 92), (94, 86, 85, 93), (88, 89, 91, 93, 85), (102, 100, 99, 101), (96, 102, 101, 95), (98, 96, 95, 97), (100, 98, 97, 99), (79, 81, 102, 96, 74), (108, 103, 104, 107), (103, 105, 106, 104), (105, 109, 110, 106), (109, 108, 107, 110), (117, 115, 122, 116), (116, 113, 114, 117), (113, 112, 111, 114), (118, 119, 120), (121, 122, 115), (118, 122, 121, 119), (137, 126, 140, 141), (131, 132, 130, 129), (149, 150, 148, 147), (154, 144, 157, 158), (131, 129, 127, 133), (133, 134, 143, 142, 138), (130, 132, 134, 128), (135, 131, 133, 138), (127, 128, 134, 133), (135, 137, 132, 131), (125, 126, 137, 135), (125, 135, 138, 123), (149, 147, 145, 151), (132, 137, 141, 143, 134), (141, 142, 143), (141, 140, 139, 142), (138, 142, 139, 123), (151, 152, 160, 159, 155), (148, 150, 152, 146), (153, 149, 151, 155), (145, 146, 152, 151), (153, 154, 150, 149), (124, 144, 154, 153), (124, 153, 155, 136), (150, 154, 158, 160, 152), (158, 159, 160), (158, 157, 156, 159), (155, 159, 156, 136), (169, 170, 168, 167), (187, 188, 186, 185), (192, 182, 195, 196), (169, 167, 165, 171), (171, 172, 181, 180, 176), (173, 169, 171, 176), (165, 166, 172, 171), (173, 175, 170, 169), (163, 164, 175, 173), (163, 173, 176, 161), (179, 180, 181), (179, 178, 177, 180), (176, 180, 177, 161), (189, 190, 198, 197, 193), (186, 188, 190, 184), (183, 184, 190, 189), (191, 192, 188, 187), (162, 182, 192, 191), (188, 192, 196, 198, 190), (196, 197, 198), (196, 195, 194, 197), (193, 197, 194, 174), (201, 220, 221, 210), (207, 208, 206, 205), (213, 209, 211, 217), (206, 208, 209, 204), (207, 205, 203, 215, 214), (210, 207, 214, 216), (224, 241, 242, 232), (208, 223, 222, 211, 209), (218, 217, 211, 200, 199), (210, 221, 223, 208, 207), (201, 210, 216, 218, 199), (213, 214, 215), (216, 217, 218), (216, 214, 213, 217), (203, 204, 209, 213, 215), (221, 222, 223), (219, 222, 221, 220), (222, 219, 200, 211), (229, 230, 228, 227), (234, 231, 233, 238), (228, 230, 231, 226), (229, 227, 225, 236, 235), (232, 229, 235, 237), (230, 244, 243, 233, 231), (239, 238, 233, 202, 212), (232, 242, 244, 230, 229), (224, 232, 237, 239, 212), (234, 235, 236), (237, 238, 239), (237, 235, 234, 238), (225, 226, 231, 234, 236), (242, 243, 244), (240, 243, 242, 241), (243, 240, 202, 233), (247, 266, 267, 256), (253, 254, 252, 251), (259, 255, 257, 263), (252, 254, 255, 250), (253, 251, 249, 261, 260), (256, 253, 260, 262), (270, 287, 288, 278), (254, 269, 268, 257, 255), (264, 263, 257, 246, 245), (256, 267, 269, 254, 253), (247, 256, 262, 264, 245), (259, 260, 261), (262, 263, 264), (262, 260, 259, 263), (249, 250, 255, 259, 261), (267, 268, 269), (265, 268, 267, 266), (268, 265, 246, 257), (275, 276, 274, 273), (280, 277, 279, 284), (274, 276, 277, 272), (275, 273, 271, 282, 281), (278, 275, 281, 283), (276, 290, 289, 279, 277), (285, 284, 279, 248, 258), (278, 288, 290, 276, 275), (270, 278, 283, 285, 258), (280, 281, 282), (283, 284, 285), (283, 281, 280, 284), (271, 272, 277, 280, 282), (288, 289, 290), (286, 289, 288, 287), (289, 286, 248, 279)])
_uv = me_cube_001.uv_layers.new(name='UVMap')
_uv.uv.foreach_set('vector', [0.3524, 0.925, 0.3606, 0.925, 0.3604, 0.9283, 0.3523, 0.9283, 0.3604, 0.9078, 0.3604, 0.9126, 0.3528, 0.9117, 0.3528, 0.9069, 0.3521, 0.916, 0.361, 0.916, 0.3607, 0.9202, 0.3526, 0.9202, 0.3604, 0.9126, 0.3611, 0.9137, 0.3611, 0.916, 0.3528, 0.915, 0.3528, 0.9117, 0.3192, 0.9154, 0.3192, 0.9054, 0.3292, 0.9054, 0.3292, 0.9154, 0.4061, 0.9135, 0.4142, 0.9135, 0.4141, 0.917, 0.406, 0.917, 0.371, 0.9117, 0.371, 0.9183, 0.3661, 0.9183, 0.3661, 0.9117, 0.371, 0.9117, 0.3661, 0.9117, 0.3661, 0.9034, 0.371, 0.9034, 0.3611, 0.9038, 0.3611, 0.9069, 0.3604, 0.9078, 0.3528, 0.9069, 0.3521, 0.9028, 0.3743, 0.9117, 0.3743, 0.919, 0.372, 0.919, 0.371, 0.9183, 0.371, 0.9117, 0.394, 0.9235, 0.394, 0.9151, 0.4024, 0.9151, 0.4024, 0.9235, 0.3526, 0.9202, 0.3607, 0.9202, 0.3606, 0.925, 0.3524, 0.925, 0.3617, 0.9078, 0.3604, 0.9078, 0.3611, 0.9069, 0.3604, 0.9126, 0.3617, 0.9126, 0.3611, 0.9137, 0.3604, 0.9126, 0.3604, 0.9078, 0.3617, 0.9078, 0.3617, 0.9126, 0.3661, 0.9117, 0.3661, 0.9183, 0.3651, 0.9192, 0.3619, 0.9197, 0.3619, 0.9117, 0.4149, 0.9043, 0.4127, 0.8961, 0.4137, 0.8953, 0.4169, 0.8953, 0.418, 0.9028, 0.3516, 0.9128, 0.3482, 0.9128, 0.3482, 0.9046, 0.3516, 0.9046, 0.3776, 0.9124, 0.3786, 0.9197, 0.3754, 0.9206, 0.3743, 0.9122, 0.3482, 0.9128, 0.3482, 0.9195, 0.3432, 0.9209, 0.3422, 0.9127, 0.3482, 0.9128, 0.3422, 0.9127, 0.3422, 0.9027, 0.3482, 0.9046, 0.4045, 0.9074, 0.4133, 0.9074, 0.4144, 0.9099, 0.4142, 0.9135, 0.4061, 0.9135, 0.4169, 0.8953, 0.4137, 0.8953, 0.4127, 0.8949, 0.4148, 0.8866, 0.418, 0.8875, 0.3191, 0.9264, 0.3191, 0.9173, 0.3282, 0.9173, 0.3282, 0.9264, 0.3516, 0.9128, 0.3516, 0.9201, 0.3492, 0.9201, 0.3482, 0.9195, 0.3482, 0.9128, 0.4127, 0.8949, 0.4079, 0.8945, 0.409, 0.8869, 0.4125, 0.887, 0.4148, 0.8866, 0.4127, 0.8961, 0.4127, 0.8949, 0.4137, 0.8953, 0.4079, 0.8945, 0.4079, 0.8958, 0.4068, 0.8952, 0.4079, 0.8945, 0.4127, 0.8949, 0.4127, 0.8961, 0.4079, 0.8958, 0.3754, 0.9027, 0.3786, 0.9043, 0.3776, 0.9124, 0.3743, 0.9122, 0.4133, 0.9074, 0.4153, 0.9075, 0.4144, 0.9099, 0.4154, 0.9044, 0.4153, 0.9075, 0.4133, 0.9074, 0.4138, 0.9043, 0.3172, 0.906, 0.3172, 0.9175, 0.316, 0.9164, 0.316, 0.9069, 0.3065, 0.9164, 0.316, 0.9164, 0.3172, 0.9175, 0.3057, 0.9174, 0.3074, 0.9069, 0.3065, 0.9077, 0.3057, 0.9071, 0.3068, 0.906, 0.3065, 0.9077, 0.3065, 0.9164, 0.3057, 0.9174, 0.3057, 0.9071, 0.3068, 0.906, 0.3172, 0.906, 0.316, 0.9069, 0.3074, 0.9069, 0.316, 0.9164, 0.3065, 0.9164, 0.3065, 0.9077, 0.3074, 0.9069, 0.316, 0.9069, 0.3291, 0.9164, 0.3291, 0.9274, 0.3282, 0.9264, 0.3282, 0.9173, 0.3182, 0.9164, 0.3291, 0.9164, 0.3282, 0.9173, 0.3191, 0.9173, 0.3182, 0.9274, 0.3182, 0.9164, 0.3191, 0.9173, 0.3191, 0.9264, 0.3291, 0.9274, 0.3182, 0.9274, 0.3191, 0.9264, 0.3282, 0.9264, 0.4079, 0.8945, 0.4068, 0.8952, 0.4045, 0.8951, 0.4056, 0.8868, 0.409, 0.8869, 0.4036, 0.9248, 0.3927, 0.9248, 0.394, 0.9235, 0.4024, 0.9235, 0.3927, 0.9248, 0.3927, 0.9138, 0.394, 0.9151, 0.394, 0.9235, 0.3927, 0.9138, 0.4036, 0.9138, 0.4024, 0.9151, 0.394, 0.9151, 0.4036, 0.9138, 0.4036, 0.9248, 0.4024, 0.9235, 0.4024, 0.9151, 0.3743, 0.9117, 0.371, 0.9117, 0.371, 0.9034, 0.3743, 0.9034, 0.3192, 0.9054, 0.3192, 0.9154, 0.3182, 0.9164, 0.3182, 0.9044, 0.3302, 0.9164, 0.3182, 0.9164, 0.3192, 0.9154, 0.3292, 0.9154, 0.3182, 0.9044, 0.3302, 0.9044, 0.3292, 0.9054, 0.3192, 0.9054, 0.3302, 0.9044, 0.3302, 0.9164, 0.3292, 0.9154, 0.3292, 0.9054, 0.3661, 0.9117, 0.3619, 0.9117, 0.3619, 0.9027, 0.3661, 0.9034, 0.3305, 0.8779, 0.3422, 0.8779, 0.3415, 0.9032, 0.3305, 0.9032, 0.4215, 0.9342, 0.4214, 0.9053, 0.4227, 0.9051, 0.4228, 0.934, 0.3302, 0.8088, 0.3422, 0.8088, 0.3416, 0.8406, 0.3306, 0.8405, 0.4214, 0.9053, 0.4214, 0.8996, 0.4214, 0.8865, 0.4228, 0.8863, 0.4227, 0.9051, 0.4154, 0.9109, 0.4155, 0.9043, 0.4168, 0.9043, 0.4167, 0.911, 0.3063, 0.8788, 0.3181, 0.8788, 0.3173, 0.9049, 0.3063, 0.9049, 0.3188, 0.8727, 0.3286, 0.8727, 0.3297, 0.8787, 0.3302, 0.9026, 0.3192, 0.9026, 0.3185, 0.8335, 0.3286, 0.8335, 0.3286, 0.8727, 0.3188, 0.8727, 0.3186, 0.8677, 0.4212, 0.958, 0.4213, 0.94, 0.4215, 0.9342, 0.4228, 0.934, 0.4227, 0.9578, 0.3185, 0.8083, 0.3295, 0.8083, 0.3295, 0.8256, 0.3286, 0.8335, 0.3185, 0.8335, 0.3897, 0.928, 0.3895, 0.9218, 0.3906, 0.9218, 0.3908, 0.928, 0.3306, 0.8405, 0.3416, 0.8406, 0.3422, 0.8779, 0.3305, 0.8779, 0.3286, 0.8727, 0.3296, 0.8709, 0.3297, 0.8787, 0.3302, 0.8335, 0.3286, 0.8335, 0.3295, 0.8256, 0.3302, 0.8335, 0.3296, 0.8709, 0.3286, 0.8727, 0.3286, 0.8335, 0.4168, 0.9129, 0.4154, 0.9129, 0.4154, 0.9109, 0.4167, 0.911, 0.3804, 0.8946, 0.3918, 0.8866, 0.3921, 0.8934, 0.3927, 0.9186, 0.3813, 0.9189, 0.3061, 0.8083, 0.3165, 0.8083, 0.3168, 0.8326, 0.3057, 0.8326, 0.3057, 0.8326, 0.3168, 0.8326, 0.3173, 0.8512, 0.3181, 0.8788, 0.3063, 0.8788, 0.4571, 0.8807, 0.4571, 0.8615, 0.4569, 0.8559, 0.4584, 0.8617, 0.4584, 0.8805, 0.3418, 0.9184, 0.3419, 0.9244, 0.3408, 0.9236, 0.3407, 0.9177, 0.4045, 0.9127, 0.3935, 0.9127, 0.3935, 0.8945, 0.3944, 0.8866, 0.4045, 0.8866, 0.4569, 0.8559, 0.457, 0.8267, 0.4584, 0.8265, 0.4585, 0.8481, 0.4584, 0.8617, 0.3918, 0.8866, 0.3927, 0.8866, 0.3921, 0.8934, 0.3927, 0.8866, 0.3944, 0.8866, 0.3935, 0.8945, 0.3168, 0.8326, 0.3182, 0.8326, 0.3173, 0.8512, 0.3176, 0.8083, 0.3182, 0.8326, 0.3168, 0.8326, 0.3165, 0.8083, 0.3735, 0.9274, 0.372, 0.9274, 0.3722, 0.9255, 0.3734, 0.9255, 0.3916, 0.9199, 0.3829, 0.9201, 0.3813, 0.9189, 0.3927, 0.9186, 0.3156, 0.8071, 0.3164, 0.8071, 0.3176, 0.8083, 0.3165, 0.8083, 0.4585, 0.8822, 0.4575, 0.8823, 0.4571, 0.8807, 0.4584, 0.8805, 0.3165, 0.8083, 0.3061, 0.8083, 0.3077, 0.8071, 0.3156, 0.8071, 0.3722, 0.9255, 0.3722, 0.9197, 0.3733, 0.9197, 0.3734, 0.9202, 0.3734, 0.9255, 0.3935, 0.9127, 0.4045, 0.9127, 0.4035, 0.9138, 0.3955, 0.9138, 0.3421, 0.9258, 0.3407, 0.9258, 0.3408, 0.9236, 0.3419, 0.9244, 0.3063, 0.9049, 0.3173, 0.9049, 0.3163, 0.906, 0.3083, 0.906, 0.4168, 0.9151, 0.4154, 0.9151, 0.4154, 0.9129, 0.4165, 0.9136, 0.457, 0.8267, 0.4571, 0.8211, 0.457, 0.8073, 0.4585, 0.8071, 0.4584, 0.8265, 0.4168, 0.9168, 0.4154, 0.9168, 0.4155, 0.9151, 0.4166, 0.9151, 0.3305, 0.9032, 0.3415, 0.9032, 0.3402, 0.9043, 0.3318, 0.9043, 0.3893, 0.9201, 0.3908, 0.9201, 0.3906, 0.9218, 0.3895, 0.9218, 0.3295, 0.8083, 0.3185, 0.8083, 0.3198, 0.8071, 0.3282, 0.8071, 0.3292, 0.9043, 0.3192, 0.9044, 0.3192, 0.9026, 0.3302, 0.9026, 0.4212, 0.958, 0.4227, 0.9578, 0.4228, 0.9598, 0.4215, 0.9599, 0.3422, 0.8088, 0.3302, 0.8088, 0.3312, 0.8071, 0.3412, 0.8071, 0.3188, 0.8727, 0.3186, 0.8725, 0.3186, 0.8677, 0.3182, 0.9027, 0.3192, 0.9026, 0.3192, 0.9044, 0.3188, 0.8727, 0.3192, 0.9026, 0.3182, 0.9027, 0.3186, 0.8725, 0.3181, 0.906, 0.3181, 0.9245, 0.3172, 0.9247, 0.3172, 0.9061, 0.3422, 0.8764, 0.3503, 0.8764, 0.3513, 0.9027, 0.343, 0.9027, 0.3619, 0.8765, 0.37, 0.8764, 0.3712, 0.9027, 0.3628, 0.9027, 0.3171, 0.9175, 0.317, 0.9357, 0.3161, 0.9357, 0.3161, 0.9175, 0.4257, 0.9186, 0.4257, 0.9367, 0.4246, 0.9369, 0.4243, 0.9175, 0.3793, 0.8764, 0.3712, 0.8765, 0.3715, 0.8384, 0.3724, 0.8317, 0.3804, 0.8317, 0.3513, 0.9027, 0.3503, 0.8764, 0.3521, 0.8764, 0.3513, 0.9027, 0.4257, 0.8863, 0.4257, 0.9186, 0.4243, 0.9175, 0.4245, 0.8865, 0.3804, 0.9027, 0.3721, 0.9027, 0.3712, 0.8765, 0.3793, 0.8764, 0.3426, 0.8317, 0.3515, 0.8317, 0.3503, 0.8764, 0.3422, 0.8764, 0.3428, 0.8071, 0.3512, 0.8071, 0.3515, 0.8317, 0.3426, 0.8317, 0.3137, 0.9175, 0.3138, 0.9357, 0.3126, 0.9357, 0.3126, 0.9175, 0.3788, 0.9233, 0.3786, 0.9028, 0.3797, 0.9027, 0.3797, 0.9246, 0.3503, 0.8764, 0.3515, 0.8317, 0.3515, 0.8317, 0.3515, 0.8384, 0.3521, 0.8764, 0.3714, 0.8317, 0.3724, 0.8317, 0.3715, 0.8384, 0.3714, 0.8317, 0.3716, 0.8071, 0.3726, 0.8071, 0.3724, 0.8317, 0.3804, 0.8317, 0.3724, 0.8317, 0.3726, 0.8071, 0.38, 0.8071, 0.3531, 0.8361, 0.3619, 0.8311, 0.3619, 0.8714, 0.3609, 0.8781, 0.3542, 0.8782, 0.4231, 0.9369, 0.4228, 0.9174, 0.4243, 0.9202, 0.4242, 0.9367, 0.353, 0.8782, 0.3521, 0.8334, 0.3531, 0.8361, 0.3542, 0.8782, 0.3526, 0.8072, 0.3609, 0.8071, 0.3619, 0.8311, 0.3531, 0.8361, 0.3622, 0.8317, 0.3712, 0.8317, 0.37, 0.8764, 0.3619, 0.8765, 0.3624, 0.8071, 0.3707, 0.8071, 0.3712, 0.8317, 0.3622, 0.8317, 0.4341, 0.8865, 0.4341, 0.905, 0.4332, 0.9059, 0.433, 0.8866, 0.4228, 0.9174, 0.4231, 0.8864, 0.4241, 0.8863, 0.4243, 0.891, 0.4243, 0.9202, 0.3619, 0.8781, 0.3609, 0.8781, 0.3619, 0.8714, 0.3619, 0.8781, 0.3619, 0.9027, 0.3609, 0.9027, 0.3609, 0.8781, 0.3542, 0.8782, 0.3609, 0.8781, 0.3609, 0.9027, 0.3536, 0.9028, 0.3057, 0.9245, 0.3124, 0.9235, 0.3126, 0.9259, 0.3072, 0.9271, 0.4119, 0.9239, 0.419, 0.923, 0.4192, 0.9257, 0.4134, 0.9267, 0.3389, 0.9043, 0.3421, 0.9045, 0.342, 0.9099, 0.3388, 0.9102, 0.3688, 0.9255, 0.3691, 0.9282, 0.3634, 0.9282, 0.3619, 0.9256, 0.4048, 0.9203, 0.4119, 0.9195, 0.4107, 0.9244, 0.4101, 0.9254, 0.4045, 0.9263, 0.3691, 0.9197, 0.3688, 0.9255, 0.3619, 0.9256, 0.363, 0.9197, 0.4046, 0.9179, 0.4105, 0.917, 0.4119, 0.9195, 0.4048, 0.9203, 0.3068, 0.9187, 0.3126, 0.9175, 0.3124, 0.9235, 0.3057, 0.9245, 0.3833, 0.9205, 0.3833, 0.926, 0.3804, 0.926, 0.3804, 0.9201, 0.372, 0.9263, 0.3691, 0.9267, 0.3691, 0.9197, 0.372, 0.9198, 0.4118, 0.9254, 0.4101, 0.9254, 0.4107, 0.9244, 0.4118, 0.9254, 0.4119, 0.9283, 0.4102, 0.9283, 0.4101, 0.9254, 0.3861, 0.9202, 0.3861, 0.9261, 0.3833, 0.9255, 0.3833, 0.9201, 0.3347, 0.9177, 0.3326, 0.911, 0.3379, 0.9114, 0.3389, 0.912, 0.34, 0.9163, 0.336, 0.9177, 0.3375, 0.9205, 0.3302, 0.9203, 0.3303, 0.9177, 0.3315, 0.9174, 0.3302, 0.9121, 0.3326, 0.911, 0.3347, 0.9177, 0.4129, 0.9181, 0.4192, 0.917, 0.419, 0.923, 0.4119, 0.9239, 0.3375, 0.9238, 0.3375, 0.9177, 0.3407, 0.9178, 0.3407, 0.9244, 0.3375, 0.9205, 0.3365, 0.9264, 0.3313, 0.9264, 0.3303, 0.9256, 0.3302, 0.9203, 0.3388, 0.9102, 0.3389, 0.912, 0.3379, 0.9114, 0.3388, 0.9102, 0.342, 0.9099, 0.3421, 0.9116, 0.3389, 0.912, 0.3861, 0.9245, 0.3861, 0.9201, 0.3893, 0.9205, 0.3893, 0.9254, 0.4268, 0.941, 0.426, 0.9409, 0.4258, 0.913, 0.4266, 0.9132, 0.4267, 0.9048, 0.4257, 0.9047, 0.4258, 0.8863, 0.4268, 0.8865, 0.4203, 0.8867, 0.4212, 0.8866, 0.4212, 0.8954, 0.4203, 0.896, 0.4008, 0.8071, 0.4002, 0.8331, 0.3906, 0.8335, 0.3935, 0.8074, 0.4206, 0.8606, 0.4212, 0.8866, 0.4133, 0.8862, 0.411, 0.865, 0.4117, 0.8602, 0.4204, 0.8486, 0.4206, 0.8606, 0.4117, 0.8602, 0.4128, 0.8483, 0.4199, 0.9149, 0.4191, 0.9147, 0.4191, 0.8866, 0.4199, 0.8867, 0.4002, 0.8331, 0.4001, 0.8418, 0.3995, 0.8451, 0.3911, 0.8454, 0.3906, 0.8335, 0.4202, 0.9054, 0.4203, 0.896, 0.4212, 0.8954, 0.4212, 0.9261, 0.4201, 0.9261, 0.4266, 0.9132, 0.4258, 0.913, 0.4257, 0.9108, 0.4257, 0.9047, 0.4267, 0.9048, 0.4212, 0.8074, 0.4204, 0.8486, 0.4128, 0.8483, 0.4128, 0.8356, 0.4133, 0.8071, 0.4113, 0.8602, 0.4117, 0.8602, 0.411, 0.865, 0.4128, 0.8483, 0.4124, 0.8483, 0.4128, 0.8356, 0.4128, 0.8483, 0.4117, 0.8602, 0.4113, 0.8602, 0.4124, 0.8483, 0.4319, 0.8868, 0.433, 0.8865, 0.433, 0.9077, 0.4322, 0.9074, 0.432, 0.904, 0.4001, 0.845, 0.3995, 0.8451, 0.4001, 0.8418, 0.4002, 0.8863, 0.3995, 0.8451, 0.4001, 0.845, 0.4008, 0.8862, 0.3995, 0.8451, 0.4002, 0.8863, 0.3929, 0.8865, 0.3911, 0.8454, 0.3302, 0.9355, 0.3291, 0.9353, 0.3291, 0.9164, 0.3302, 0.9165, 0.4279, 0.8864, 0.4288, 0.8863, 0.4289, 0.8949, 0.4279, 0.8954, 0.4288, 0.8072, 0.4309, 0.8332, 0.4213, 0.833, 0.4214, 0.8071, 0.4309, 0.8334, 0.4325, 0.8074, 0.4404, 0.8071, 0.4401, 0.8282, 0.4398, 0.8331, 0.4319, 0.8453, 0.4309, 0.8334, 0.4398, 0.8331, 0.4395, 0.845, 0.4309, 0.8332, 0.4303, 0.8419, 0.4295, 0.8451, 0.4212, 0.845, 0.4213, 0.833, 0.428, 0.9044, 0.4279, 0.8954, 0.4289, 0.8949, 0.4289, 0.9258, 0.4279, 0.9257, 0.4168, 0.9043, 0.4176, 0.9043, 0.4178, 0.9066, 0.4178, 0.9127, 0.4168, 0.9127, 0.4319, 0.8865, 0.4319, 0.8453, 0.4395, 0.845, 0.4404, 0.8577, 0.4399, 0.8862, 0.4402, 0.8331, 0.4398, 0.8331, 0.4401, 0.8282, 0.4395, 0.845, 0.44, 0.845, 0.4404, 0.8577, 0.4395, 0.845, 0.4398, 0.8331, 0.4402, 0.8331, 0.44, 0.845, 0.315, 0.9178, 0.3161, 0.9175, 0.3161, 0.9366, 0.3152, 0.9364, 0.3151, 0.9329, 0.4301, 0.8451, 0.4295, 0.8451, 0.4303, 0.8419, 0.4303, 0.8863, 0.4295, 0.8451, 0.4301, 0.8451, 0.4309, 0.8863, 0.4295, 0.8451, 0.4303, 0.8863, 0.423, 0.8862, 0.4212, 0.845, 0.4279, 0.9411, 0.427, 0.9411, 0.427, 0.9131, 0.4278, 0.9131, 0.4279, 0.9047, 0.4268, 0.9047, 0.4268, 0.8863, 0.4279, 0.8863, 0.429, 0.8864, 0.4299, 0.8863, 0.4299, 0.8949, 0.4289, 0.8954, 0.3906, 0.8071, 0.39, 0.8331, 0.3804, 0.8335, 0.3833, 0.8074, 0.4104, 0.8606, 0.411, 0.8865, 0.4031, 0.8862, 0.4008, 0.865, 0.4015, 0.8602, 0.4102, 0.8486, 0.4104, 0.8606, 0.4015, 0.8602, 0.4026, 0.8483, 0.441, 0.8073, 0.4476, 0.8071, 0.4466, 0.8484, 0.4404, 0.8485, 0.39, 0.8331, 0.3899, 0.8418, 0.3893, 0.8451, 0.3809, 0.8454, 0.3804, 0.8335, 0.4289, 0.9043, 0.4289, 0.8954, 0.4299, 0.8949, 0.4299, 0.9244, 0.4289, 0.9242, 0.4278, 0.9131, 0.427, 0.9131, 0.4268, 0.9108, 0.4268, 0.9047, 0.4279, 0.9047, 0.411, 0.8074, 0.4102, 0.8486, 0.4026, 0.8483, 0.4026, 0.8356, 0.4031, 0.8071, 0.4011, 0.8602, 0.4015, 0.8602, 0.4008, 0.865, 0.4026, 0.8483, 0.4022, 0.8483, 0.4026, 0.8356, 0.4026, 0.8483, 0.4015, 0.8602, 0.4011, 0.8602, 0.4022, 0.8483, 0.4319, 0.908, 0.433, 0.9077, 0.433, 0.9295, 0.4321, 0.9293, 0.432, 0.9257, 0.3898, 0.845, 0.3893, 0.8451, 0.3899, 0.8418, 0.39, 0.8863, 0.3893, 0.8451, 0.3898, 0.845, 0.3906, 0.8862, 0.3893, 0.8451, 0.39, 0.8863, 0.3827, 0.8866, 0.3809, 0.8454, 0.4404, 0.8604, 0.4483, 0.8603, 0.4489, 0.8862, 0.441, 0.8864, 0.4496, 0.8331, 0.4564, 0.8332, 0.4559, 0.8451, 0.4496, 0.845, 0.314, 0.9347, 0.3138, 0.9175, 0.315, 0.9175, 0.315, 0.9347, 0.4341, 0.9081, 0.4341, 0.9273, 0.4331, 0.9273, 0.433, 0.9113, 0.433, 0.9077, 0.3909, 0.9287, 0.3908, 0.9203, 0.392, 0.9201, 0.392, 0.9284, 0.3743, 0.9286, 0.3743, 0.9228, 0.3744, 0.9206, 0.3755, 0.9208, 0.3755, 0.9288, 0.4489, 0.8577, 0.4496, 0.845, 0.4559, 0.8451, 0.4569, 0.8864, 0.449, 0.8862, 0.4404, 0.8485, 0.4466, 0.8484, 0.448, 0.8516, 0.4483, 0.8603, 0.4404, 0.8604, 0.4309, 0.918, 0.4309, 0.8865, 0.4319, 0.8869, 0.4319, 0.8964, 0.4319, 0.918, 0.4496, 0.8331, 0.4491, 0.8331, 0.4491, 0.8282, 0.4491, 0.845, 0.4496, 0.845, 0.4489, 0.8577, 0.4491, 0.845, 0.4491, 0.8331, 0.4496, 0.8331, 0.4496, 0.845, 0.449, 0.8071, 0.4569, 0.8073, 0.4564, 0.8332, 0.4496, 0.8331, 0.4491, 0.8282, 0.4466, 0.8484, 0.4479, 0.8483, 0.448, 0.8516, 0.4489, 0.8071, 0.4479, 0.8483, 0.4466, 0.8484, 0.4476, 0.8071, 0.4191, 0.8866, 0.419, 0.9153, 0.418, 0.9153, 0.418, 0.8866])
me_cube_001.materials.append(mat_cratematerial)
me_cube_001.use_remesh_preserve_volume = False
me_cube_001.use_remesh_preserve_attributes = False
me_cube_001.use_mirror_vertex_groups = False
me_cube_001.update()
me_cube = bpy.data.meshes.new('Cube')
me_cube.from_pydata([(1.0, 1.0, -1.0), (1.0, -1.0, -1.0), (-1.0, -1.0, -1.0), (-1.0, 1.0, -1.0), (1.0, 1.0, 1.0), (1.0, -1.0, 1.0), (-1.0, -1.0, 1.0), (-1.0, 1.0, 1.0)], [], [(4, 7, 6, 5), (0, 4, 5, 1), (1, 5, 6, 2), (2, 6, 7, 3), (4, 0, 3, 7)])
_uv = me_cube.uv_layers.new(name='UVMap')
_uv.uv.foreach_set('vector', [0.5544, 0.8046, 0.6857, 0.8046, 0.6857, 0.9359, 0.5544, 0.9359, 0.5544, 0.8046, 0.6857, 0.8046, 0.6857, 0.9359, 0.5544, 0.9359, 0.5544, 0.8046, 0.6857, 0.8046, 0.6857, 0.9359, 0.5544, 0.9359, 0.5544, 0.8046, 0.6857, 0.8046, 0.6857, 0.9359, 0.5544, 0.9359, 0.5544, 0.8046, 0.6857, 0.8046, 0.6857, 0.9359, 0.5544, 0.9359])
me_cube.materials.append(mat_cratematerial)
me_cube.use_remesh_preserve_volume = False
me_cube.use_remesh_preserve_attributes = False
me_cube.use_mirror_vertex_groups = False
me_cube.update()

# ---- objects
ob_plane = bpy.data.objects.new('Plane', me_plane)
ob_cube_001 = bpy.data.objects.new('Cube.001', me_cube_001)
ob_cube = bpy.data.objects.new('Cube', me_cube)

# ---- transforms, parenting, visibility, modifiers, constraints
ob_plane.location = (-1.0, 3.309, 1.56)
ob_plane.lineart.crease_threshold = 0.0
ob_cube_001.location = (0.0, 0.0, 3.462)
ob_cube_001.scale = (1.0, 0.1309, 0.1395)
ob_cube_001.lineart.crease_threshold = 0.0
ob_cube.location = (0.0, 0.0, 1.114)
ob_cube.lock_rotations_4d = False
ob_cube.empty_display_type = 'ARROWS'
ob_cube.lineart.crease_threshold = 0.0

# ---- collection membership
col_collection_1.objects.link(ob_plane)
col_collection_1.objects.link(ob_cube_001)
col_collection_1.objects.link(ob_cube)

# ---- scene / render settings (as saved in the file)
scene.frame_start = 1; scene.frame_end = 250; scene.frame_set(1)
scene.render.engine = 'BLENDER_EEVEE_NEXT'
scene.render.resolution_percentage = 50
scene.render.dither_intensity = 0.0
scene.cycles.use_denoising = False
scene.cycles.samples = 128
scene.cycles.sampling_pattern = 'TABULATED_SOBOL'
scene.cycles.use_adaptive_sampling = False
scene.cycles.use_light_tree = False
scene.cycles.blur_glossy = 0.0
scene.cycles.sample_clamp_indirect = 0.0
scene.view_settings.view_transform = 'Standard'
bpy.context.view_layer.update()

# ---- added for rendering (the .blend has no active camera and no usable light): camera, sun
cam_auto = bpy.data.cameras.new('AutoCamera')
cam_auto.lens = 50.0
cam_auto.sensor_width = 36.0
cam_auto.clip_end = 1000.0
ob_auto_camera = bpy.data.objects.new('AutoCamera', cam_auto)
scene.collection.objects.link(ob_auto_camera)
ob_auto_camera.location = (3.77723, -4.56219, 4.18671)
ob_auto_camera.rotation_euler = (1.09748, -7.21219e-08, 0.694738)
scene.camera = ob_auto_camera
light_auto_sun = bpy.data.lights.new('AutoSun', 'SUN')
light_auto_sun.energy = 3.0
light_auto_sun.angle = 0.0523599
ob_auto_sun = bpy.data.objects.new('AutoSun', light_auto_sun)
scene.collection.objects.link(ob_auto_sun)
ob_auto_sun.rotation_euler = (0.872665, 0.174533, 0.523599)
bpy.context.view_layer.update()

